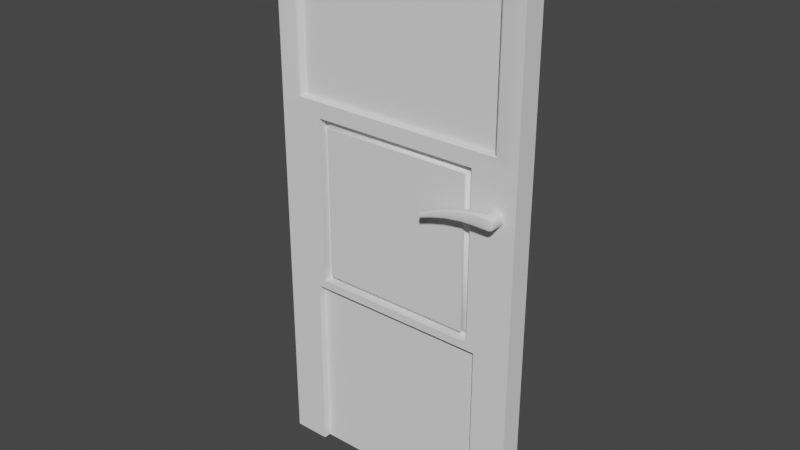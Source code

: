 # Source: door.blend  (saved by Blender 3.4.6; exported with 4.5.12 LTS)
import bpy
from mathutils import Matrix  # noqa: F401  (used for matrix-valued properties, if any)

bpy.ops.wm.read_factory_settings(use_empty=True)
scene = bpy.context.scene
scene.name = 'Scene'

# ---- collections
col_collection = bpy.data.collections.new('Collection'); scene.collection.children.link(col_collection)

# ---- node groups
ng_auto_smooth = bpy.data.node_groups.new('Auto Smooth', 'GeometryNodeTree')
_s = ng_auto_smooth.interface.new_socket(name='Geometry', in_out='OUTPUT', socket_type='NodeSocketGeometry')
_s = ng_auto_smooth.interface.new_socket(name='Geometry', in_out='INPUT', socket_type='NodeSocketGeometry')
_s = ng_auto_smooth.interface.new_socket(name='Angle', in_out='INPUT', socket_type='NodeSocketFloat')
_s.subtype = 'ANGLE'
_s.min_value = 0.0
_s.max_value = 3.142
ng_auto_smooth.is_modifier = True
_N = ng_auto_smooth.nodes; _L = ng_auto_smooth.links
n0 = _N.new('NodeGroupOutput'); n0.name = 'Group Output'; n0.location = (480, -100)
n1 = _N.new('NodeGroupInput'); n1.name = 'Group Input'; n1.location = (-420, -300)
n2 = _N.new('NodeGroupInput'); n2.name = 'Group Input.001'; n2.location = (-60, -100)
n3 = _N.new('GeometryNodeSetShadeSmooth'); n3.name = 'Set Shade Smooth'; n3.location = (120, -100)
n3.domain = 'EDGE'
n4 = _N.new('GeometryNodeSetShadeSmooth'); n4.name = 'Set Shade Smooth.001'; n4.location = (300, -100)
n5 = _N.new('GeometryNodeInputMeshEdgeAngle'); n5.name = 'Edge Angle'; n5.location = (-420, -220)
n6 = _N.new('GeometryNodeInputEdgeSmooth'); n6.name = 'Is Edge Smooth'; n6.location = (-60, -160)
n7 = _N.new('GeometryNodeInputShadeSmooth'); n7.name = 'Is Face Smooth'; n7.location = (-240, -340)
n8 = _N.new('FunctionNodeBooleanMath'); n8.name = 'Boolean Math'; n8.location = (-60, -220)
n9 = _N.new('FunctionNodeCompare'); n9.name = 'Compare'; n9.location = (-240, -180)
n9.operation = 'LESS_EQUAL'
_L.new(n5.outputs[0], n9.inputs[0])
_L.new(n4.outputs[0], n0.inputs[0])
_L.new(n1.outputs[1], n9.inputs[1])
_L.new(n9.outputs[0], n8.inputs[0])
_L.new(n7.outputs[0], n8.inputs[1])
_L.new(n2.outputs[0], n3.inputs[0])
_L.new(n6.outputs[0], n3.inputs[1])
_L.new(n3.outputs[0], n4.inputs[0])
_L.new(n8.outputs[0], n3.inputs[2])
n0.is_active_output = True

# ---- world
world_world = bpy.data.worlds.new('World'); scene.world = world_world
world_world.use_nodes = True; world_world.node_tree.nodes.clear()
_N = world_world.node_tree.nodes; _L = world_world.node_tree.links
n0 = _N.new('ShaderNodeOutputWorld'); n0.name = 'World Output'; n0.location = (300, 300)
n1 = _N.new('ShaderNodeBackground'); n1.name = 'Background'; n1.location = (10, 300)
n1.inputs[0].default_value = (0.05088, 0.05088, 0.05088, 1.0)
_L.new(n1.outputs[0], n0.inputs[0])
n0.is_active_output = True
world_world.color = (0.05088, 0.05088, 0.05088)
world_world.use_sun_shadow = False
world_world.sun_shadow_jitter_overblur = 0.0

# ---- meshes
me_plane_002 = bpy.data.meshes.new('Plane.002')
me_plane_002.from_pydata([(0.0, 0.1254, -3.088), (-2.903, 0.1254, -3.088), (0.0, 0.0, 3.088), (0.0, 0.0, -3.088), (-2.903, 0.0, 3.088), (-2.903, 0.0, -3.088), (0.0, 0.1254, -1.029), (-2.903, 0.1254, -1.029), (-2.903, 0.0, 1.029), (-2.903, 0.0, -1.029), (0.0, 0.0, -1.029), (0.0, 0.0, 1.029), (-2.489, 0.1254, 3.088), (-0.4137, 0.0413, -3.088), (-2.489, 0.1254, -3.088), (-0.4137, 0.1254, -3.088), (-2.489, 0.0, -3.088), (-0.4137, 0.0, -3.088), (-0.4137, 0.0, 3.088), (-2.489, 0.0, 3.088), (-2.489, 0.0413, -3.088), (-2.489, 0.0413, -1.029), (-0.5033, 0.1254, -0.9398), (-2.4, 0.1254, -0.9398), (0.0, 0.1254, 1.029), (0.0, 0.1254, 3.088), (-2.903, 0.1254, 1.029), (-2.903, 0.1254, 3.088), (-2.4, 0.1254, 0.9398), (-0.5033, 0.1254, 0.9398), (-0.4137, 0.0413, -1.029), (-0.4137, 0.1254, 3.088), (-2.362, 0.0566, 1.125), (-2.362, 0.0566, 2.993), (-0.5408, 0.0566, 2.993), (-0.5408, 0.0566, 1.125), (-0.2616, 0.0566, 1.125), (-0.2616, 0.0566, 2.993), (-2.641, 0.0566, 1.125), (-2.641, 0.0566, 2.993), (-0.2616, 0.1045, 2.993), (-0.2307, 0.1254, 3.004), (-2.672, 0.1254, 3.004), (-2.641, 0.1045, 2.993), (-0.2307, 0.1254, 1.114), (-0.2616, 0.1045, 1.125), (-2.641, 0.1045, 1.125), (-2.672, 0.1254, 1.114), (-0.5248, 0.1254, 3.005), (-0.5408, 0.1045, 2.993), (-2.378, 0.1254, 1.113), (-2.362, 0.1045, 1.125), (-0.5408, 0.1045, 1.125), (-0.5248, 0.1254, 1.113), (-2.362, 0.1045, 2.993), (-2.378, 0.1254, 3.005), (-0.4137, 0.1254, -1.029), (-2.489, 0.1254, -1.029), (-2.489, 0.1254, 1.029), (-0.4137, 0.1254, 1.029), (-0.5033, 0.02486, -0.9398), (-2.4, 0.02486, -0.9398), (-2.4, 0.02486, 0.9398), (-0.5033, 0.02486, 0.9398), (-0.5316, 0.02486, -0.9117), (-2.371, 0.02486, -0.9117), (-2.371, 0.02486, 0.9117), (-0.5316, 0.02486, 0.9117), (-0.5928, 0.07542, -0.8511), (-2.31, 0.07542, -0.8511), (-2.31, 0.07542, 0.8511), (-0.5928, 0.07542, 0.8511), (-0.5928, 0.1115, -0.8511), (-2.31, 0.1115, -0.8511), (-2.31, 0.1115, 0.8511), (-0.5928, 0.1115, 0.8511), (-2.768, 0.1254, 0.4986), (-2.728, 0.1254, 0.4583), (-2.756, 0.1254, 0.4701), (-2.728, 0.1254, 0.5922), (-2.768, 0.1254, 0.552), (-2.756, 0.1254, 0.5804), (-2.768, 0.1965, 0.4986), (-2.728, 0.1965, 0.4583), (-2.756, 0.1965, 0.4701), (-2.728, 0.1965, 0.5922), (-2.768, 0.1965, 0.552), (-2.756, 0.1965, 0.5804), (-2.624, 0.2748, 0.4583), (-2.624, 0.2931, 0.4769), (-2.624, 0.2878, 0.4638), (-2.624, 0.2931, 0.5735), (-2.624, 0.2748, 0.5922), (-2.624, 0.2878, 0.5867), (-1.932, 0.2748, 0.3417), (-1.929, 0.2931, 0.3594), (-1.931, 0.2878, 0.3469), (-1.924, 0.2931, 0.3812), (-1.921, 0.2748, 0.3988), (-1.922, 0.2878, 0.3936), (-2.724, 0.2931, 0.4768), (-2.728, 0.2748, 0.4583), (-2.727, 0.2878, 0.4638), (-2.75, 0.2931, 0.5023), (-2.768, 0.2748, 0.4986), (-2.762, 0.2878, 0.4997), (-2.742, 0.2931, 0.4841), (-2.756, 0.2748, 0.4701), (-2.752, 0.2878, 0.4742), (-2.75, 0.2931, 0.5483), (-2.768, 0.2748, 0.552), (-2.762, 0.2878, 0.5509), (-2.725, 0.2931, 0.5735), (-2.728, 0.2748, 0.5922), (-2.727, 0.2878, 0.5867), (-2.742, 0.2931, 0.5664), (-2.756, 0.2748, 0.5804), (-2.752, 0.2878, 0.5763), (-2.066, 0.2748, 0.3878), (-2.573, 0.2748, 0.4607), (-2.225, 0.2748, 0.4288), (-2.41, 0.2748, 0.4554), (-2.573, 0.2931, 0.4793), (-2.065, 0.2931, 0.4062), (-2.409, 0.2931, 0.474), (-2.224, 0.2931, 0.4473), (-2.066, 0.2878, 0.3932), (-2.573, 0.2878, 0.4662), (-2.224, 0.2878, 0.4341), (-2.41, 0.2878, 0.4609), (-2.063, 0.2931, 0.4433), (-2.568, 0.2931, 0.57), (-2.221, 0.2931, 0.5007), (-2.406, 0.2931, 0.547), (-2.567, 0.2748, 0.5886), (-2.063, 0.2748, 0.4625), (-2.405, 0.2748, 0.5658), (-2.221, 0.2748, 0.5196), (-2.063, 0.2878, 0.4569), (-2.567, 0.2878, 0.5832), (-2.221, 0.2878, 0.5141), (-2.405, 0.2878, 0.5603), (-2.658, 0.1254, 0.4583), (-2.624, 0.1254, 0.4918), (-2.634, 0.1254, 0.4681), (-2.624, 0.1254, 0.5584), (-2.658, 0.1254, 0.5922), (-2.634, 0.1254, 0.5823), (-2.658, 0.2297, 0.4583), (-2.624, 0.1965, 0.4918), (-2.634, 0.2062, 0.4681), (-2.624, 0.1965, 0.5584), (-2.657, 0.2297, 0.5922), (-2.634, 0.2062, 0.5823), (-1.926, 0.1965, 0.3739), (-1.932, 0.2297, 0.3417), (-1.93, 0.2062, 0.3511), (-1.921, 0.2297, 0.3988), (-1.927, 0.1965, 0.3667), (-1.922, 0.2062, 0.3894), (-2.572, 0.1965, 0.4943), (-2.573, 0.2297, 0.4607), (-2.573, 0.2062, 0.4706), (-2.066, 0.2297, 0.3879), (-2.065, 0.1965, 0.4217), (-2.066, 0.2062, 0.3978), (-2.409, 0.1965, 0.4891), (-2.411, 0.2297, 0.4554), (-2.41, 0.2062, 0.4653), (-2.223, 0.1965, 0.4625), (-2.225, 0.2297, 0.4288), (-2.224, 0.2062, 0.4387), (-2.065, 0.1965, 0.4282), (-2.063, 0.2297, 0.4625), (-2.063, 0.2062, 0.4524), (-2.567, 0.2297, 0.5886), (-2.569, 0.1965, 0.5548), (-2.567, 0.2062, 0.5787), (-2.22, 0.2297, 0.5196), (-2.222, 0.1965, 0.4855), (-2.221, 0.2062, 0.5096), (-2.405, 0.2297, 0.5658), (-2.407, 0.1965, 0.5318), (-2.405, 0.2062, 0.5558)], [], [(10, 3, 0, 6), (9, 7, 1, 5), (41, 48, 31, 25), (14, 16, 5, 1), (58, 57, 7, 26), (2, 25, 31, 18), (24, 6, 56, 59), (4, 27, 26, 8), (8, 26, 7, 9), (2, 11, 24, 25), (11, 10, 6, 24), (6, 0, 15, 56), (57, 14, 1, 7), (0, 3, 17, 15), (19, 12, 27, 4), (28, 29, 63, 62), (20, 21, 30, 13), (57, 56, 30, 21), (12, 19, 18, 31), (55, 42, 27, 12), (49, 40, 37, 34), (43, 54, 33, 39), (52, 51, 32, 35), (50, 53, 59, 58), (45, 52, 35, 36), (54, 49, 34, 33), (46, 43, 39, 38), (51, 46, 38, 32), (37, 36, 35, 34), (32, 33, 34, 35), (33, 32, 38, 39), (53, 44, 24, 59), (47, 50, 58, 26), (48, 55, 12, 31), (42, 47, 26, 27), (40, 45, 36, 37), (45, 40, 41, 44), (47, 42, 43, 46), (51, 52, 53, 50), (55, 48, 49, 54), (42, 55, 54, 43), (50, 47, 46, 51), (40, 49, 48, 41), (44, 53, 52, 45), (44, 41, 25, 24), (14, 57, 21, 20), (56, 15, 13, 30), (23, 22, 56, 57), (28, 23, 57, 58), (29, 28, 58, 59), (22, 29, 59, 56), (63, 60, 64, 67), (22, 23, 61, 60), (29, 22, 60, 63), (23, 28, 62, 61), (66, 67, 71, 70), (61, 62, 66, 65), (62, 63, 67, 66), (60, 61, 65, 64), (70, 71, 75, 74), (64, 65, 69, 68), (67, 64, 68, 71), (65, 66, 70, 69), (73, 74, 75, 72), (68, 69, 73, 72), (71, 68, 72, 75), (69, 70, 74, 73), (145, 147, 146, 79, 81, 80, 76, 78, 77, 142, 144, 143), (121, 167, 161, 119), (110, 86, 87, 116), (79, 146, 152, 85), (151, 149, 160, 176), (142, 77, 83, 148), (135, 173, 157, 98), (93, 139, 131, 91), (90, 127, 119, 88), (85, 152, 92, 113), (163, 118, 94, 155), (157, 159, 158, 154, 156, 155, 94, 96, 95, 97, 99, 98), (101, 83, 84, 107), (92, 152, 175, 134), (172, 164, 154, 158), (148, 88, 119, 161), (91, 89, 100, 106, 103, 109, 115, 112), (86, 80, 81, 87), (87, 81, 79, 85), (83, 77, 78, 84), (84, 78, 76, 82), (116, 87, 85, 113), (107, 84, 82, 104), (82, 86, 110, 104), (76, 80, 86, 82), (89, 91, 131, 122), (89, 122, 127, 90), (92, 134, 139, 93), (123, 95, 96, 126), (126, 96, 94, 118), (135, 98, 99, 138), (138, 99, 97, 130), (115, 109, 111, 117), (117, 111, 110, 116), (112, 115, 117, 114), (114, 117, 116, 113), (106, 100, 102, 108), (108, 102, 101, 107), (103, 106, 108, 105), (105, 108, 107, 104), (109, 103, 105, 111), (111, 105, 104, 110), (100, 89, 90, 102), (102, 90, 88, 101), (91, 112, 114, 93), (93, 114, 113, 92), (123, 130, 97, 95), (120, 170, 167, 121), (173, 135, 137, 178), (118, 163, 170, 120), (127, 122, 124, 129), (129, 124, 125, 128), (128, 125, 123, 126), (119, 127, 129, 121), (121, 129, 128, 120), (120, 128, 126, 118), (139, 134, 136, 141), (141, 136, 137, 140), (140, 137, 135, 138), (131, 139, 141, 133), (133, 141, 140, 132), (132, 140, 138, 130), (130, 123, 125, 132), (132, 125, 124, 133), (133, 124, 122, 131), (164, 172, 179, 169), (169, 179, 182, 166), (166, 182, 176, 160), (181, 136, 134, 175), (178, 137, 136, 181), (148, 83, 101, 88), (145, 151, 153, 147), (147, 153, 152, 146), (149, 143, 144, 150), (150, 144, 142, 148), (170, 163, 165, 171), (171, 165, 164, 169), (173, 178, 180, 174), (174, 180, 179, 172), (167, 170, 171, 168), (168, 171, 169, 166), (178, 181, 183, 180), (180, 183, 182, 179), (161, 167, 168, 162), (162, 168, 166, 160), (181, 175, 177, 183), (183, 177, 176, 182), (175, 152, 153, 177), (177, 153, 151, 176), (148, 161, 162, 150), (150, 162, 160, 149), (154, 164, 165, 156), (156, 165, 163, 155), (157, 173, 174, 159), (159, 174, 172, 158), (145, 143, 149, 151)])
me_plane_002.polygons.foreach_set('use_smooth', [True] * 163)
_uv = me_plane_002.uv_layers.new(name='UVMap')
_uv.uv.foreach_set('vector', [0.9119, 0.1291, 0.9119, 0.1211, 0.9124, 0.1211, 0.9124, 0.1291, 0.3051, 0.9168, 0.3046, 0.9168, 0.3046, 0.9088, 0.3051, 0.9088, 0.2476, 0.9665, 0.2487, 0.9665, 0.2483, 0.9668, 0.2467, 0.9668, 0.7703, 0.6608, 0.7698, 0.6608, 0.7698, 0.6592, 0.7703, 0.6592, 0.2563, 0.9589, 0.2563, 0.9509, 0.2579, 0.9509, 0.2579, 0.9589, 0.2999, 0.9994, 0.2994, 0.9994, 0.2994, 0.9978, 0.2999, 0.9978, 0.2467, 0.9589, 0.2467, 0.9509, 0.2483, 0.9509, 0.2483, 0.9589, 0.3051, 0.9327, 0.3046, 0.9327, 0.3046, 0.9247, 0.3051, 0.9247, 0.3051, 0.9247, 0.3046, 0.9247, 0.3046, 0.9168, 0.3051, 0.9168, 0.9119, 0.145, 0.9119, 0.137, 0.9124, 0.137, 0.9124, 0.145, 0.9119, 0.137, 0.9119, 0.1291, 0.9124, 0.1291, 0.9124, 0.137, 0.2467, 0.9509, 0.2467, 0.943, 0.2483, 0.943, 0.2483, 0.9509, 0.2563, 0.9509, 0.2563, 0.943, 0.2579, 0.943, 0.2579, 0.9509, 0.7722, 0.6608, 0.7717, 0.6608, 0.7717, 0.6592, 0.7722, 0.6592, 0.2999, 0.9898, 0.2994, 0.9898, 0.2994, 0.9882, 0.2999, 0.9882, 0.9992, 0.6671, 0.9992, 0.6744, 0.9988, 0.6744, 0.9988, 0.6671, 0.9803, 0.2808, 0.9882, 0.2808, 0.9882, 0.2888, 0.9803, 0.2888, 0.3108, 0.9778, 0.3108, 0.9858, 0.3105, 0.9858, 0.3105, 0.9778, 0.2994, 0.9898, 0.2999, 0.9898, 0.2999, 0.9978, 0.2994, 0.9978, 0.2559, 0.9665, 0.257, 0.9665, 0.2579, 0.9668, 0.2563, 0.9668, 0.4406, 0.8628, 0.4406, 0.8617, 0.4408, 0.8617, 0.4408, 0.8628, 0.4406, 0.8709, 0.4406, 0.8698, 0.4408, 0.8698, 0.4408, 0.8709, 0.2523, 0.8599, 0.2523, 0.8529, 0.2525, 0.8529, 0.2525, 0.8599, 0.2559, 0.9592, 0.2487, 0.9592, 0.2483, 0.9589, 0.2563, 0.9589, 0.2523, 0.861, 0.2523, 0.8599, 0.2525, 0.8599, 0.2525, 0.861, 0.4406, 0.8698, 0.4406, 0.8628, 0.4408, 0.8628, 0.4408, 0.8698, 0.4929, 0.8324, 0.4929, 0.8396, 0.4928, 0.8396, 0.4928, 0.8324, 0.2523, 0.8529, 0.2523, 0.8518, 0.2525, 0.8518, 0.2525, 0.8529, 0.2932, 0.989, 0.2859, 0.989, 0.2859, 0.9879, 0.2932, 0.9879, 0.2859, 0.9809, 0.2932, 0.9809, 0.2932, 0.9879, 0.2859, 0.9879, 0.2932, 0.9809, 0.2859, 0.9809, 0.2859, 0.9798, 0.2932, 0.9798, 0.2487, 0.9592, 0.2476, 0.9592, 0.2467, 0.9589, 0.2483, 0.9589, 0.257, 0.9592, 0.2559, 0.9592, 0.2563, 0.9589, 0.2579, 0.9589, 0.2487, 0.9665, 0.2559, 0.9665, 0.2563, 0.9668, 0.2483, 0.9668, 0.257, 0.9665, 0.257, 0.9592, 0.2579, 0.9589, 0.2579, 0.9668, 0.2997, 0.9519, 0.2997, 0.9447, 0.2999, 0.9447, 0.2999, 0.9519, 0.2477, 0.9593, 0.2477, 0.9665, 0.2476, 0.9665, 0.2476, 0.9592, 0.257, 0.9592, 0.257, 0.9665, 0.2569, 0.9665, 0.2569, 0.9593, 0.2523, 0.8529, 0.2523, 0.8599, 0.2523, 0.86, 0.2523, 0.8528, 0.4405, 0.8699, 0.4405, 0.8628, 0.4406, 0.8628, 0.4406, 0.8698, 0.4405, 0.871, 0.4405, 0.8699, 0.4406, 0.8698, 0.4406, 0.8709, 0.2523, 0.8528, 0.2523, 0.8517, 0.2523, 0.8518, 0.2523, 0.8529, 0.4406, 0.8617, 0.4406, 0.8628, 0.4405, 0.8628, 0.4405, 0.8616, 0.2523, 0.8611, 0.2523, 0.86, 0.2523, 0.8599, 0.2523, 0.861, 0.2476, 0.9592, 0.2476, 0.9665, 0.2467, 0.9668, 0.2467, 0.9589, 0.9997, 0.2216, 0.9997, 0.2295, 0.9994, 0.2295, 0.9994, 0.2216, 0.9997, 0.00796, 0.9997, 0.0, 1.0, 0.0, 1.0, 0.00796, 0.256, 0.9513, 0.2486, 0.9513, 0.2483, 0.9509, 0.2563, 0.9509, 0.256, 0.9585, 0.256, 0.9513, 0.2563, 0.9509, 0.2563, 0.9589, 0.2486, 0.9585, 0.256, 0.9585, 0.2563, 0.9589, 0.2483, 0.9589, 0.2486, 0.9513, 0.2486, 0.9585, 0.2483, 0.9589, 0.2483, 0.9509, 0.7794, 0.2429, 0.7722, 0.2429, 0.7723, 0.2428, 0.7793, 0.2428, 0.1218, 0.9986, 0.1218, 0.9913, 0.1222, 0.9913, 0.1222, 0.9986, 0.5069, 0.9994, 0.5069, 0.9922, 0.5073, 0.9922, 0.5073, 0.9994, 0.9994, 0.1887, 0.9994, 0.196, 0.999, 0.196, 0.999, 0.1887, 0.7793, 0.2357, 0.7793, 0.2428, 0.7791, 0.2425, 0.7791, 0.2359, 0.7722, 0.2356, 0.7794, 0.2356, 0.7793, 0.2357, 0.7723, 0.2357, 0.7794, 0.2356, 0.7794, 0.2429, 0.7793, 0.2428, 0.7793, 0.2357, 0.7722, 0.2429, 0.7722, 0.2356, 0.7723, 0.2357, 0.7723, 0.2428, 0.1057, 0.6545, 0.1057, 0.6611, 0.1055, 0.6611, 0.1055, 0.6545, 0.7723, 0.2428, 0.7723, 0.2357, 0.7725, 0.2359, 0.7725, 0.2425, 0.7793, 0.2428, 0.7723, 0.2428, 0.7725, 0.2425, 0.7791, 0.2425, 0.7723, 0.2357, 0.7793, 0.2357, 0.7791, 0.2359, 0.7725, 0.2359, 0.6857, 0.2513, 0.6923, 0.2513, 0.6923, 0.258, 0.6857, 0.258, 0.1058, 0.8065, 0.1058, 0.7999, 0.106, 0.7999, 0.106, 0.8065, 0.3165, 0.8394, 0.3165, 0.8328, 0.3167, 0.8328, 0.3167, 0.8394, 0.3931, 0.8804, 0.3931, 0.887, 0.3929, 0.887, 0.3929, 0.8804, 0.4938, 0.258, 0.4938, 0.258, 0.4937, 0.2579, 0.4937, 0.2576, 0.4938, 0.2575, 0.4939, 0.2575, 0.4941, 0.2575, 0.4942, 0.2575, 0.4942, 0.2576, 0.4942, 0.2579, 0.4942, 0.258, 0.4941, 0.258, 0.993, 0.689, 0.9928, 0.689, 0.9928, 0.6883, 0.993, 0.6883, 0.184, 0.6546, 0.184, 0.6543, 0.1841, 0.6543, 0.1841, 0.6546, 0.9891, 0.0644, 0.9891, 0.06413, 0.9895, 0.06412, 0.9894, 0.0644, 0.9224, 0.802, 0.9227, 0.802, 0.9226, 0.8022, 0.9224, 0.8022, 0.9924, 0.688, 0.9924, 0.6877, 0.9927, 0.6877, 0.9928, 0.688, 0.9897, 0.06179, 0.9895, 0.06179, 0.9895, 0.06122, 0.9897, 0.06122, 0.4477, 0.9952, 0.4476, 0.995, 0.4477, 0.995, 0.4477, 0.9952, 0.993, 0.6881, 0.993, 0.6883, 0.993, 0.6883, 0.993, 0.6881, 0.9894, 0.0644, 0.9895, 0.06412, 0.9897, 0.064, 0.9897, 0.06439, 0.9928, 0.6903, 0.993, 0.6903, 0.9929, 0.6908, 0.9928, 0.6908, 0.5452, 0.2577, 0.5452, 0.2578, 0.5451, 0.2579, 0.5451, 0.2579, 0.545, 0.2578, 0.545, 0.2577, 0.545, 0.2576, 0.545, 0.2575, 0.545, 0.2575, 0.5451, 0.2575, 0.5452, 0.2575, 0.5452, 0.2576, 0.993, 0.6877, 0.9927, 0.6877, 0.9927, 0.6876, 0.993, 0.6876, 0.9897, 0.064, 0.9895, 0.06412, 0.9895, 0.06377, 0.9897, 0.06377, 0.2196, 0.2587, 0.2196, 0.2587, 0.2196, 0.2581, 0.2196, 0.2581, 0.9928, 0.688, 0.993, 0.6881, 0.993, 0.6883, 0.9928, 0.6883, 0.4477, 0.9952, 0.4481, 0.9951, 0.4481, 0.9955, 0.4481, 0.9956, 0.4481, 0.9956, 0.4479, 0.9956, 0.4478, 0.9956, 0.4478, 0.9956, 0.184, 0.6543, 0.184, 0.6541, 0.1841, 0.6541, 0.1841, 0.6543, 0.9894, 0.0645, 0.9891, 0.0645, 0.9891, 0.0644, 0.9894, 0.0644, 0.9927, 0.6877, 0.9924, 0.6877, 0.9924, 0.6876, 0.9927, 0.6876, 0.1837, 0.6543, 0.1837, 0.6541, 0.1838, 0.6541, 0.1838, 0.6543, 0.9897, 0.0645, 0.9894, 0.0645, 0.9894, 0.0644, 0.9897, 0.06439, 0.1837, 0.6546, 0.1837, 0.6543, 0.1838, 0.6543, 0.1838, 0.6546, 0.1838, 0.6543, 0.184, 0.6543, 0.184, 0.6546, 0.1838, 0.6546, 0.1838, 0.6541, 0.184, 0.6541, 0.184, 0.6543, 0.1838, 0.6543, 0.4481, 0.9951, 0.4477, 0.9952, 0.4477, 0.995, 0.448, 0.9949, 0.4481, 0.9951, 0.448, 0.9949, 0.4481, 0.9949, 0.4481, 0.9951, 0.9897, 0.064, 0.9897, 0.06377, 0.9897, 0.06377, 0.9897, 0.06399, 0.448, 0.9929, 0.4481, 0.9924, 0.4482, 0.9924, 0.4481, 0.9929, 0.993, 0.6903, 0.993, 0.6909, 0.9929, 0.6908, 0.993, 0.6903, 0.9897, 0.06179, 0.9897, 0.06122, 0.9897, 0.06122, 0.9897, 0.06179, 0.4478, 0.993, 0.448, 0.9924, 0.4481, 0.9924, 0.4479, 0.993, 0.4478, 0.9956, 0.4479, 0.9956, 0.4479, 0.9957, 0.4478, 0.9957, 0.1841, 0.6547, 0.184, 0.6547, 0.184, 0.6546, 0.1841, 0.6546, 0.4478, 0.9956, 0.4478, 0.9956, 0.4478, 0.9957, 0.4477, 0.9956, 0.9897, 0.06439, 0.9897, 0.06448, 0.9897, 0.0645, 0.9897, 0.06439, 0.4481, 0.9956, 0.4481, 0.9955, 0.4482, 0.9955, 0.4482, 0.9956, 0.993, 0.6876, 0.993, 0.6877, 0.993, 0.6877, 0.993, 0.6876, 0.4481, 0.9956, 0.4481, 0.9956, 0.4482, 0.9956, 0.4481, 0.9957, 0.1838, 0.6547, 0.1837, 0.6547, 0.1837, 0.6546, 0.1838, 0.6546, 0.4479, 0.9956, 0.4481, 0.9956, 0.4481, 0.9957, 0.4479, 0.9957, 0.184, 0.6547, 0.1838, 0.6547, 0.1838, 0.6546, 0.184, 0.6546, 0.4481, 0.9955, 0.4481, 0.9951, 0.4481, 0.9951, 0.4482, 0.9955, 0.993, 0.6877, 0.993, 0.6881, 0.993, 0.6881, 0.993, 0.6877, 0.4477, 0.9952, 0.4478, 0.9956, 0.4477, 0.9956, 0.4477, 0.9952, 0.9897, 0.06399, 0.9897, 0.06439, 0.9897, 0.06439, 0.9897, 0.064, 0.448, 0.9929, 0.4479, 0.993, 0.4481, 0.9924, 0.4481, 0.9924, 0.993, 0.6897, 0.9928, 0.6897, 0.9928, 0.689, 0.993, 0.689, 0.9895, 0.06179, 0.9897, 0.06179, 0.9897, 0.06242, 0.9895, 0.06242, 0.993, 0.6903, 0.9928, 0.6903, 0.9928, 0.6897, 0.993, 0.6897, 0.4481, 0.9949, 0.448, 0.9949, 0.448, 0.9943, 0.448, 0.9943, 0.448, 0.9943, 0.448, 0.9943, 0.448, 0.9936, 0.448, 0.9936, 0.448, 0.9936, 0.448, 0.9936, 0.448, 0.9929, 0.4481, 0.9929, 0.993, 0.6883, 0.993, 0.6883, 0.993, 0.689, 0.993, 0.689, 0.993, 0.689, 0.993, 0.689, 0.993, 0.6897, 0.993, 0.6897, 0.993, 0.6897, 0.993, 0.6897, 0.993, 0.6903, 0.993, 0.6903, 0.9897, 0.06377, 0.9897, 0.06377, 0.9897, 0.06314, 0.9897, 0.06314, 0.9897, 0.06314, 0.9897, 0.06314, 0.9897, 0.06242, 0.9897, 0.06241, 0.9897, 0.06241, 0.9897, 0.06242, 0.9897, 0.06179, 0.9897, 0.06179, 0.4477, 0.995, 0.4476, 0.995, 0.4476, 0.9943, 0.4477, 0.9943, 0.4477, 0.9943, 0.4476, 0.9943, 0.4477, 0.9936, 0.4478, 0.9936, 0.4478, 0.9936, 0.4477, 0.9936, 0.4478, 0.993, 0.4479, 0.993, 0.4479, 0.993, 0.448, 0.9929, 0.448, 0.9936, 0.4478, 0.9936, 0.4478, 0.9936, 0.448, 0.9936, 0.448, 0.9943, 0.4477, 0.9943, 0.4477, 0.9943, 0.448, 0.9943, 0.448, 0.9949, 0.4477, 0.995, 0.9226, 0.8042, 0.9225, 0.8042, 0.9224, 0.8035, 0.9225, 0.8036, 0.9225, 0.8036, 0.9224, 0.8035, 0.9224, 0.8028, 0.9225, 0.8028, 0.9225, 0.8028, 0.9224, 0.8028, 0.9224, 0.8022, 0.9226, 0.8022, 0.9895, 0.06314, 0.9897, 0.06314, 0.9897, 0.06377, 0.9895, 0.06377, 0.9895, 0.06242, 0.9897, 0.06242, 0.9897, 0.06314, 0.9895, 0.06314, 0.9928, 0.688, 0.9927, 0.6877, 0.993, 0.6877, 0.993, 0.6881, 0.5203, 0.2576, 0.52, 0.2576, 0.52, 0.2575, 0.5203, 0.2575, 0.9891, 0.06403, 0.9894, 0.06403, 0.9895, 0.06412, 0.9891, 0.06413, 0.52, 0.2578, 0.5203, 0.2578, 0.5203, 0.2579, 0.52, 0.2579, 0.9927, 0.6881, 0.9924, 0.6881, 0.9924, 0.688, 0.9928, 0.688, 0.9928, 0.6897, 0.9928, 0.6903, 0.9927, 0.6903, 0.9927, 0.6897, 0.9226, 0.8036, 0.9227, 0.8042, 0.9226, 0.8042, 0.9225, 0.8036, 0.9895, 0.06179, 0.9895, 0.06242, 0.9894, 0.06242, 0.9894, 0.06179, 0.9224, 0.8042, 0.9223, 0.8035, 0.9224, 0.8035, 0.9225, 0.8042, 0.9928, 0.689, 0.9928, 0.6897, 0.9927, 0.6897, 0.9927, 0.689, 0.9226, 0.8028, 0.9226, 0.8036, 0.9225, 0.8036, 0.9225, 0.8028, 0.9895, 0.06242, 0.9895, 0.06314, 0.9894, 0.06314, 0.9894, 0.06242, 0.9223, 0.8035, 0.9223, 0.8028, 0.9224, 0.8028, 0.9224, 0.8035, 0.9928, 0.6883, 0.9928, 0.689, 0.9927, 0.689, 0.9927, 0.6883, 0.9227, 0.8022, 0.9226, 0.8028, 0.9225, 0.8028, 0.9226, 0.8022, 0.9895, 0.06314, 0.9895, 0.06377, 0.9894, 0.06377, 0.9894, 0.06314, 0.9223, 0.8028, 0.9223, 0.8022, 0.9224, 0.8022, 0.9224, 0.8028, 0.9895, 0.06377, 0.9895, 0.06412, 0.9894, 0.06403, 0.9894, 0.06377, 0.9223, 0.8022, 0.9223, 0.8019, 0.9224, 0.802, 0.9224, 0.8022, 0.9928, 0.688, 0.9928, 0.6883, 0.9927, 0.6883, 0.9927, 0.6881, 0.9227, 0.802, 0.9227, 0.8022, 0.9226, 0.8022, 0.9227, 0.802, 0.9227, 0.8047, 0.9226, 0.8042, 0.9227, 0.8042, 0.9227, 0.8047, 0.9927, 0.6909, 0.9927, 0.6903, 0.9928, 0.6903, 0.9928, 0.6908, 0.9895, 0.06122, 0.9895, 0.06179, 0.9894, 0.06179, 0.9894, 0.06123, 0.9226, 0.8048, 0.9224, 0.8042, 0.9225, 0.8042, 0.9227, 0.8047, 0.5203, 0.2576, 0.5203, 0.2578, 0.52, 0.2578, 0.52, 0.2576])
me_plane_002.use_remesh_preserve_volume = False
me_plane_002.use_remesh_preserve_attributes = False
me_plane_002.use_mirror_vertex_groups = False
me_plane_002.update()

# ---- objects
ob_door = bpy.data.objects.new('door', me_plane_002)

# ---- transforms, parenting, visibility, modifiers, constraints
ob_door.location = (0.0, 0.0, 3.093)
ob_door.rotation_euler = (0.0, -0.0, 3.142)
ob_door.lineart.crease_threshold = 0.0
_m = ob_door.modifiers.new('Mirror', 'MIRROR')
_m.use_axis = (False, True, False)
_m.use_clip = True
_m = ob_door.modifiers.new('Auto Smooth', 'NODES')
_m.node_group = ng_auto_smooth
_gi = [s.identifier for s in ng_auto_smooth.interface.items_tree if s.item_type == 'SOCKET' and s.in_out == 'INPUT']
_m[_gi[1]] = 1.047  # Angle

# ---- collection membership
col_collection.objects.link(ob_door)

# ---- scene / render settings (as saved in the file)
scene.frame_start = 1; scene.frame_end = 250; scene.frame_set(1)
scene.render.engine = 'BLENDER_EEVEE_NEXT'
scene.cycles.sampling_pattern = 'TABULATED_SOBOL'
scene.cycles.use_light_tree = False
scene.view_settings.view_transform = 'Filmic'
bpy.context.view_layer.update()

# ---- added for rendering (the .blend has no active camera and no usable light): camera, sun
cam_auto = bpy.data.cameras.new('AutoCamera')
cam_auto.lens = 50.0
cam_auto.sensor_width = 36.0
cam_auto.clip_end = 1000.0
ob_auto_camera = bpy.data.objects.new('AutoCamera', cam_auto)
scene.collection.objects.link(ob_auto_camera)
ob_auto_camera.location = (7.78935, -7.60548, 8.16306)
ob_auto_camera.rotation_euler = (1.09748, -7.21219e-08, 0.694738)
scene.camera = ob_auto_camera
light_auto_sun = bpy.data.lights.new('AutoSun', 'SUN')
light_auto_sun.energy = 3.0
light_auto_sun.angle = 0.0523599
ob_auto_sun = bpy.data.objects.new('AutoSun', light_auto_sun)
scene.collection.objects.link(ob_auto_sun)
ob_auto_sun.rotation_euler = (0.872665, 0.174533, 0.523599)
bpy.context.view_layer.update()
